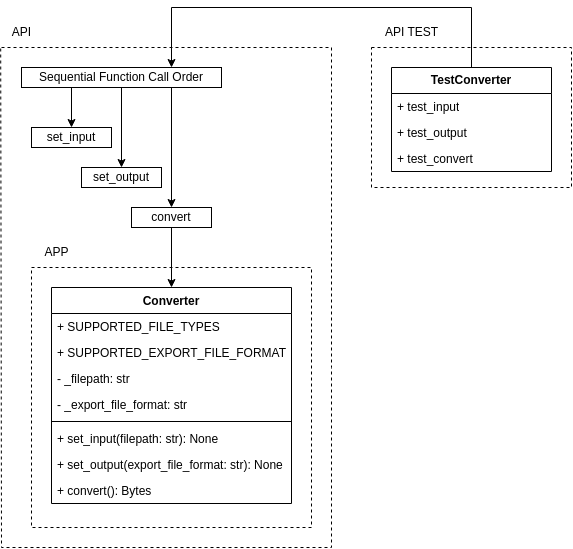

The diagram above was exported from draw.io. Its source (the exported page's mxGraphModel, read from the mxfile embedded in the PNG):
<mxGraphModel dx="881" dy="1054" grid="1" gridSize="10" guides="1" tooltips="1" connect="1" arrows="1" fold="1" page="1" pageScale="1" pageWidth="850" pageHeight="1100" math="0" shadow="0">
  <root>
    <mxCell id="0vi9L2g1IfY_A_vXSalU-0" />
    <mxCell id="0vi9L2g1IfY_A_vXSalU-1" parent="0vi9L2g1IfY_A_vXSalU-0" />
    <mxCell id="0vi9L2g1IfY_A_vXSalU-2" value="" style="endArrow=none;dashed=1;html=1;rounded=0;entryX=-0.02;entryY=1.013;entryDx=0;entryDy=0;entryPerimeter=0;" parent="0vi9L2g1IfY_A_vXSalU-1" target="0vi9L2g1IfY_A_vXSalU-3" edge="1">
      <mxGeometry width="50" height="50" relative="1" as="geometry">
        <mxPoint x="120" y="200" as="sourcePoint" />
        <mxPoint x="70" y="720" as="targetPoint" />
        <Array as="points">
          <mxPoint x="450" y="200" />
          <mxPoint x="450" y="520" />
          <mxPoint x="450" y="700" />
          <mxPoint x="400" y="700" />
          <mxPoint x="120" y="700" />
        </Array>
      </mxGeometry>
    </mxCell>
    <mxCell id="0vi9L2g1IfY_A_vXSalU-3" value="API" style="text;html=1;align=center;verticalAlign=middle;resizable=0;points=[];autosize=1;strokeColor=none;fillColor=none;" parent="0vi9L2g1IfY_A_vXSalU-1" vertex="1">
      <mxGeometry x="120" y="170" width="40" height="30" as="geometry" />
    </mxCell>
    <mxCell id="fAENnZics3CxrD8XSAIE-12" style="edgeStyle=orthogonalEdgeStyle;rounded=0;orthogonalLoop=1;jettySize=auto;html=1;" parent="0vi9L2g1IfY_A_vXSalU-1" source="0vi9L2g1IfY_A_vXSalU-6" target="0vi9L2g1IfY_A_vXSalU-15" edge="1">
      <mxGeometry relative="1" as="geometry" />
    </mxCell>
    <mxCell id="0vi9L2g1IfY_A_vXSalU-6" value="convert" style="whiteSpace=wrap;html=1;" parent="0vi9L2g1IfY_A_vXSalU-1" vertex="1">
      <mxGeometry x="250" y="360" width="80" height="20" as="geometry" />
    </mxCell>
    <mxCell id="fAENnZics3CxrD8XSAIE-6" style="edgeStyle=orthogonalEdgeStyle;rounded=0;orthogonalLoop=1;jettySize=auto;html=1;exitX=0.25;exitY=1;exitDx=0;exitDy=0;" parent="0vi9L2g1IfY_A_vXSalU-1" source="0vi9L2g1IfY_A_vXSalU-10" target="0vi9L2g1IfY_A_vXSalU-11" edge="1">
      <mxGeometry relative="1" as="geometry" />
    </mxCell>
    <mxCell id="fAENnZics3CxrD8XSAIE-7" style="edgeStyle=orthogonalEdgeStyle;rounded=0;orthogonalLoop=1;jettySize=auto;html=1;entryX=0.5;entryY=0;entryDx=0;entryDy=0;" parent="0vi9L2g1IfY_A_vXSalU-1" source="0vi9L2g1IfY_A_vXSalU-10" target="0vi9L2g1IfY_A_vXSalU-22" edge="1">
      <mxGeometry relative="1" as="geometry" />
    </mxCell>
    <mxCell id="fAENnZics3CxrD8XSAIE-8" style="edgeStyle=orthogonalEdgeStyle;rounded=0;orthogonalLoop=1;jettySize=auto;html=1;exitX=0.75;exitY=1;exitDx=0;exitDy=0;entryX=0.5;entryY=0;entryDx=0;entryDy=0;" parent="0vi9L2g1IfY_A_vXSalU-1" source="0vi9L2g1IfY_A_vXSalU-10" target="0vi9L2g1IfY_A_vXSalU-6" edge="1">
      <mxGeometry relative="1" as="geometry" />
    </mxCell>
    <mxCell id="0vi9L2g1IfY_A_vXSalU-10" value="Sequential Function Call Order" style="whiteSpace=wrap;html=1;" parent="0vi9L2g1IfY_A_vXSalU-1" vertex="1">
      <mxGeometry x="140" y="220" width="200" height="20" as="geometry" />
    </mxCell>
    <mxCell id="0vi9L2g1IfY_A_vXSalU-11" value="set_input" style="whiteSpace=wrap;html=1;" parent="0vi9L2g1IfY_A_vXSalU-1" vertex="1">
      <mxGeometry x="150" y="280" width="80" height="20" as="geometry" />
    </mxCell>
    <mxCell id="0vi9L2g1IfY_A_vXSalU-12" value="" style="endArrow=none;dashed=1;html=1;rounded=0;" parent="0vi9L2g1IfY_A_vXSalU-1" edge="1">
      <mxGeometry width="50" height="50" relative="1" as="geometry">
        <mxPoint x="150" y="420" as="sourcePoint" />
        <mxPoint x="150" y="420" as="targetPoint" />
        <Array as="points">
          <mxPoint x="290" y="420" />
          <mxPoint x="430" y="420" />
          <mxPoint x="430" y="680" />
          <mxPoint x="150" y="680" />
        </Array>
      </mxGeometry>
    </mxCell>
    <mxCell id="0vi9L2g1IfY_A_vXSalU-13" value="APP" style="text;html=1;align=center;verticalAlign=middle;resizable=0;points=[];autosize=1;strokeColor=none;fillColor=none;" parent="0vi9L2g1IfY_A_vXSalU-1" vertex="1">
      <mxGeometry x="150" y="390" width="50" height="30" as="geometry" />
    </mxCell>
    <mxCell id="0vi9L2g1IfY_A_vXSalU-15" value="Converter" style="swimlane;fontStyle=1;align=center;verticalAlign=top;childLayout=stackLayout;horizontal=1;startSize=26;horizontalStack=0;resizeParent=1;resizeParentMax=0;resizeLast=0;collapsible=1;marginBottom=0;whiteSpace=wrap;html=1;" parent="0vi9L2g1IfY_A_vXSalU-1" vertex="1">
      <mxGeometry x="170" y="440" width="240" height="216" as="geometry" />
    </mxCell>
    <mxCell id="Ar5PAjNn1kiSE2yNBeAJ-0" value="+ SUPPORTED_FILE_TYPES" style="text;strokeColor=none;fillColor=none;align=left;verticalAlign=top;spacingLeft=4;spacingRight=4;overflow=hidden;rotatable=0;points=[[0,0.5],[1,0.5]];portConstraint=eastwest;whiteSpace=wrap;html=1;" parent="0vi9L2g1IfY_A_vXSalU-15" vertex="1">
      <mxGeometry y="26" width="240" height="26" as="geometry" />
    </mxCell>
    <mxCell id="Ar5PAjNn1kiSE2yNBeAJ-1" value="+ SUPPORTED_EXPORT_FILE_FORMAT" style="text;strokeColor=none;fillColor=none;align=left;verticalAlign=top;spacingLeft=4;spacingRight=4;overflow=hidden;rotatable=0;points=[[0,0.5],[1,0.5]];portConstraint=eastwest;whiteSpace=wrap;html=1;" parent="0vi9L2g1IfY_A_vXSalU-15" vertex="1">
      <mxGeometry y="52" width="240" height="26" as="geometry" />
    </mxCell>
    <mxCell id="0vi9L2g1IfY_A_vXSalU-16" value="- _filepath: str" style="text;strokeColor=none;fillColor=none;align=left;verticalAlign=top;spacingLeft=4;spacingRight=4;overflow=hidden;rotatable=0;points=[[0,0.5],[1,0.5]];portConstraint=eastwest;whiteSpace=wrap;html=1;" parent="0vi9L2g1IfY_A_vXSalU-15" vertex="1">
      <mxGeometry y="78" width="240" height="26" as="geometry" />
    </mxCell>
    <mxCell id="0vi9L2g1IfY_A_vXSalU-17" value="- _export_file_format: str" style="text;strokeColor=none;fillColor=none;align=left;verticalAlign=top;spacingLeft=4;spacingRight=4;overflow=hidden;rotatable=0;points=[[0,0.5],[1,0.5]];portConstraint=eastwest;whiteSpace=wrap;html=1;" parent="0vi9L2g1IfY_A_vXSalU-15" vertex="1">
      <mxGeometry y="104" width="240" height="26" as="geometry" />
    </mxCell>
    <mxCell id="0vi9L2g1IfY_A_vXSalU-18" value="" style="line;strokeWidth=1;fillColor=none;align=left;verticalAlign=middle;spacingTop=-1;spacingLeft=3;spacingRight=3;rotatable=0;labelPosition=right;points=[];portConstraint=eastwest;strokeColor=inherit;" parent="0vi9L2g1IfY_A_vXSalU-15" vertex="1">
      <mxGeometry y="130" width="240" height="8" as="geometry" />
    </mxCell>
    <mxCell id="0vi9L2g1IfY_A_vXSalU-19" value="+ set_input(filepath: str): None" style="text;strokeColor=none;fillColor=none;align=left;verticalAlign=top;spacingLeft=4;spacingRight=4;overflow=hidden;rotatable=0;points=[[0,0.5],[1,0.5]];portConstraint=eastwest;whiteSpace=wrap;html=1;" parent="0vi9L2g1IfY_A_vXSalU-15" vertex="1">
      <mxGeometry y="138" width="240" height="26" as="geometry" />
    </mxCell>
    <mxCell id="0vi9L2g1IfY_A_vXSalU-20" value="+ set_output(export_file_format: str): None" style="text;strokeColor=none;fillColor=none;align=left;verticalAlign=top;spacingLeft=4;spacingRight=4;overflow=hidden;rotatable=0;points=[[0,0.5],[1,0.5]];portConstraint=eastwest;whiteSpace=wrap;html=1;" parent="0vi9L2g1IfY_A_vXSalU-15" vertex="1">
      <mxGeometry y="164" width="240" height="26" as="geometry" />
    </mxCell>
    <mxCell id="0vi9L2g1IfY_A_vXSalU-21" value="+ convert(): Bytes" style="text;strokeColor=none;fillColor=none;align=left;verticalAlign=top;spacingLeft=4;spacingRight=4;overflow=hidden;rotatable=0;points=[[0,0.5],[1,0.5]];portConstraint=eastwest;whiteSpace=wrap;html=1;" parent="0vi9L2g1IfY_A_vXSalU-15" vertex="1">
      <mxGeometry y="190" width="240" height="26" as="geometry" />
    </mxCell>
    <mxCell id="0vi9L2g1IfY_A_vXSalU-22" value="set_output" style="whiteSpace=wrap;html=1;" parent="0vi9L2g1IfY_A_vXSalU-1" vertex="1">
      <mxGeometry x="200" y="320" width="80" height="20" as="geometry" />
    </mxCell>
    <mxCell id="ztNlYBSrChDKm99DE_Wh-0" value="" style="endArrow=none;dashed=1;html=1;rounded=0;" parent="0vi9L2g1IfY_A_vXSalU-1" edge="1">
      <mxGeometry width="50" height="50" relative="1" as="geometry">
        <mxPoint x="490" y="200" as="sourcePoint" />
        <mxPoint x="490" y="200" as="targetPoint" />
        <Array as="points">
          <mxPoint x="590" y="200" />
          <mxPoint x="690" y="200" />
          <mxPoint x="690" y="340" />
          <mxPoint x="490" y="340" />
        </Array>
      </mxGeometry>
    </mxCell>
    <mxCell id="gVG_1HOnsWoBlKl968-n-2" style="edgeStyle=orthogonalEdgeStyle;rounded=0;orthogonalLoop=1;jettySize=auto;html=1;entryX=0.75;entryY=0;entryDx=0;entryDy=0;" edge="1" parent="0vi9L2g1IfY_A_vXSalU-1" source="ztNlYBSrChDKm99DE_Wh-1" target="0vi9L2g1IfY_A_vXSalU-10">
      <mxGeometry relative="1" as="geometry">
        <Array as="points">
          <mxPoint x="590" y="160" />
          <mxPoint x="290" y="160" />
        </Array>
      </mxGeometry>
    </mxCell>
    <mxCell id="ztNlYBSrChDKm99DE_Wh-1" value="&lt;b&gt;TestConverter&lt;/b&gt;" style="swimlane;fontStyle=0;childLayout=stackLayout;horizontal=1;startSize=26;fillColor=none;horizontalStack=0;resizeParent=1;resizeParentMax=0;resizeLast=0;collapsible=1;marginBottom=0;whiteSpace=wrap;html=1;" parent="0vi9L2g1IfY_A_vXSalU-1" vertex="1">
      <mxGeometry x="510" y="220" width="160" height="104" as="geometry" />
    </mxCell>
    <mxCell id="ztNlYBSrChDKm99DE_Wh-2" value="+ test_input" style="text;strokeColor=none;fillColor=none;align=left;verticalAlign=top;spacingLeft=4;spacingRight=4;overflow=hidden;rotatable=0;points=[[0,0.5],[1,0.5]];portConstraint=eastwest;whiteSpace=wrap;html=1;" parent="ztNlYBSrChDKm99DE_Wh-1" vertex="1">
      <mxGeometry y="26" width="160" height="26" as="geometry" />
    </mxCell>
    <mxCell id="ztNlYBSrChDKm99DE_Wh-3" value="+ test_output" style="text;strokeColor=none;fillColor=none;align=left;verticalAlign=top;spacingLeft=4;spacingRight=4;overflow=hidden;rotatable=0;points=[[0,0.5],[1,0.5]];portConstraint=eastwest;whiteSpace=wrap;html=1;" parent="ztNlYBSrChDKm99DE_Wh-1" vertex="1">
      <mxGeometry y="52" width="160" height="26" as="geometry" />
    </mxCell>
    <mxCell id="ztNlYBSrChDKm99DE_Wh-4" value="+ test_convert" style="text;strokeColor=none;fillColor=none;align=left;verticalAlign=top;spacingLeft=4;spacingRight=4;overflow=hidden;rotatable=0;points=[[0,0.5],[1,0.5]];portConstraint=eastwest;whiteSpace=wrap;html=1;" parent="ztNlYBSrChDKm99DE_Wh-1" vertex="1">
      <mxGeometry y="78" width="160" height="26" as="geometry" />
    </mxCell>
    <mxCell id="ztNlYBSrChDKm99DE_Wh-5" value="API TEST" style="text;html=1;align=center;verticalAlign=middle;resizable=0;points=[];autosize=1;strokeColor=none;fillColor=none;" parent="0vi9L2g1IfY_A_vXSalU-1" vertex="1">
      <mxGeometry x="490" y="170" width="80" height="30" as="geometry" />
    </mxCell>
  </root>
</mxGraphModel>